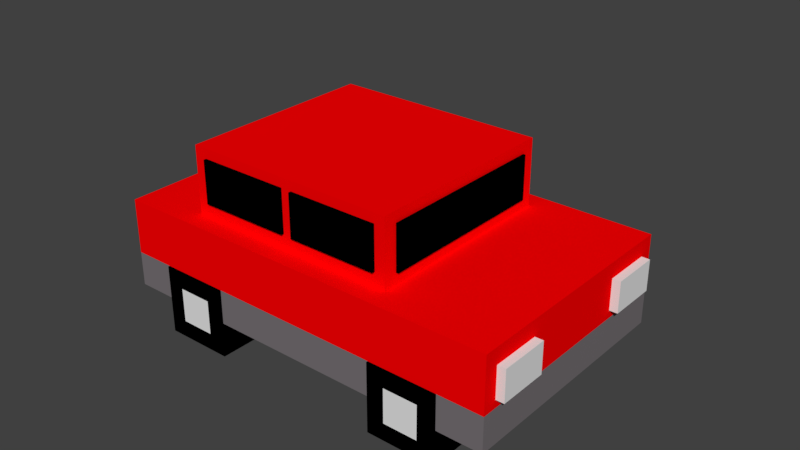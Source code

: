 # Source: Car_Small.blend  (saved by Blender 2.78.0; exported with 4.5.12 LTS)
import bpy
from mathutils import Matrix  # noqa: F401  (used for matrix-valued properties, if any)

bpy.ops.wm.read_factory_settings(use_empty=True)
scene = bpy.context.scene
scene.name = 'Scene'

# ---- collections
col_collection_9 = bpy.data.collections.new('Collection 9'); scene.collection.children.link(col_collection_9)

# ---- materials (node trees are filled in below, after node groups)
mat_black = bpy.data.materials.new('Black')
mat_black.alpha_threshold = 0.0
mat_black.use_transparent_shadow = False
mat_black.diffuse_color = (0.0, 0.0, 0.0, 1.0)
mat_black.roughness = 0.5
mat_gray = bpy.data.materials.new('Gray')
mat_gray.alpha_threshold = 0.0
mat_gray.use_transparent_shadow = False
mat_gray.diffuse_color = (0.1845, 0.166, 0.1762, 1.0)
mat_gray.roughness = 0.5
mat_red = bpy.data.materials.new('Red')
mat_red.alpha_threshold = 0.0
mat_red.use_transparent_shadow = False
mat_red.diffuse_color = (1.0, 0.0, 0.0008594, 1.0)
mat_red.roughness = 0.5
mat_white = bpy.data.materials.new('White')
mat_white.alpha_threshold = 0.0
mat_white.use_transparent_shadow = False
mat_white.roughness = 0.5

# ---- material node trees

# ---- world
world_world = bpy.data.worlds.new('World'); scene.world = world_world
world_world.color = (0.05088, 0.05088, 0.05088)
world_world.use_sun_shadow = False
world_world.sun_shadow_jitter_overblur = 0.0
world_world.cycles.sampling_method = 'MANUAL'

# ---- meshes
me_car_small = bpy.data.meshes.new('Car Small')
me_car_small.from_pydata([(-1.61, 0.5037, -0.49), (-1.61, 0.2813, -0.49), (3.41e-06, 0.5037, -0.49), (3.41e-06, 0.2813, -0.49), (-1.75, 0.9813, 1.216e-05), (-1.75, 0.2813, 9.637e-06), (-1.75, 0.9813, -0.7), (-1.75, 0.2813, -0.7), (-1.61, 0.2813, 0.35), (3.41e-06, 0.1413, -0.49), (-1.61, 0.1413, -0.49), (-0.448, 0.2813, -0.217), (-0.448, 0.001342, -0.217), (-0.448, 0.2813, -0.497), (-0.448, 0.001343, -0.497), (-0.168, 0.2813, -0.217), (-0.168, 0.001342, -0.217), (-0.168, 0.2813, -0.497), (-0.168, 0.001343, -0.497), (-1.148, 0.001343, -0.497), (-1.148, 0.2813, -0.497), (-1.148, 0.001342, -0.217), (-1.148, 0.2813, -0.217), (-1.428, 0.001343, -0.497), (-1.428, 0.2813, -0.497), (-1.428, 0.001342, -0.217), (-1.428, 0.2813, -0.217), (-1.675e-07, 0.1413, 2.19e-05), (-1.675e-07, 0.5037, 2.819e-05), (-1.61, 0.5037, 1.644e-05), (-1.61, 0.1413, 1.015e-05), (-1.61, 0.2813, 1.065e-05), (-1.675e-07, 0.2813, 2.241e-05), (-1.218, 0.07134, -0.497), (-1.218, 0.2113, -0.497), (-1.358, 0.2113, -0.497), (-1.358, 0.07134, -0.497), (-0.238, 0.07134, -0.497), (-0.238, 0.2113, -0.497), (-0.378, 0.2113, -0.497), (-0.378, 0.07134, -0.497), (-1.152, 0.5037, -0.49), (-0.2775, 0.5037, -0.49), (-0.2775, 0.5037, 2.617e-05), (-1.152, 0.5037, 1.978e-05), (-1.152, 0.7728, 1.976e-05), (-0.2775, 0.7728, 2.615e-05), (-0.2775, 0.5037, -0.4072), (-1.152, 0.5037, -0.4072), (-1.152, 0.7728, -0.4072), (-0.2775, 0.7728, -0.4072), (-1.51, 0.3128, -0.4336), (-1.51, 0.4384, -0.4336), (-1.51, 0.3128, -0.2336), (-1.51, 0.4384, -0.2336), (-1.643, 0.3128, -0.4336), (-1.643, 0.4384, -0.4336), (-1.643, 0.3128, -0.2336), (-1.643, 0.4384, -0.2336), (-1.162, 0.7277, 0.001694), (-1.162, 0.5492, 0.001695), (-1.162, 0.7277, -0.3513), (-1.162, 0.5492, -0.3513), (-1.025, 0.7277, 0.001695), (-1.025, 0.5492, 0.001695), (-1.025, 0.7277, -0.3513), (-1.025, 0.5492, -0.3513), (-1.11, 0.7336, -0.1197), (-1.11, 0.5608, -0.1197), (-1.11, 0.7336, -0.4192), (-1.11, 0.5608, -0.4192), (-0.7467, 0.7336, -0.1197), (-0.7467, 0.5608, -0.1197), (-0.7467, 0.7336, -0.4192), (-0.7467, 0.5608, -0.4192), (-0.7027, 0.7335, -0.1197), (-0.7027, 0.5608, -0.1197), (-0.7027, 0.7335, -0.4192), (-0.7027, 0.5608, -0.4192), (-0.3304, 0.7335, -0.1197), (-0.3304, 0.5608, -0.1197), (-0.3304, 0.7335, -0.4192), (-0.3304, 0.5608, -0.4192)], [(5, 8)], [(1, 0, 41, 42, 2, 3), (3, 2, 28, 32), (1, 3, 9, 10), (3, 32, 27, 9), (11, 15, 17, 13), (16, 12, 14, 18), (13, 17, 38, 39), (12, 11, 13, 14), (16, 15, 11, 12), (18, 17, 15, 16), (19, 20, 22, 21), (21, 22, 26, 25), (25, 26, 24, 23), (24, 20, 34, 35), (21, 25, 23, 19), (26, 22, 20, 24), (27, 30, 10, 9), (43, 28, 2, 42, 47), (30, 31, 1, 10), (31, 29, 0, 1), (36, 35, 34, 33), (23, 24, 35, 36), (20, 19, 33, 34), (19, 23, 36, 33), (40, 39, 38, 37), (14, 13, 39, 40), (17, 18, 37, 38), (18, 14, 40, 37), (30, 27, 32, 28, 43, 44, 29, 31), (29, 44, 48, 41, 0), (41, 48, 47, 42), (47, 48, 49, 50), (43, 47, 50, 46), (44, 43, 46, 45), (49, 45, 46, 50), (48, 44, 45, 49), (51, 52, 54, 53), (53, 54, 58, 57), (57, 58, 56, 55), (55, 56, 52, 51), (53, 57, 55, 51), (58, 54, 52, 56), (59, 61, 62, 60), (61, 65, 66, 62), (65, 63, 64, 66), (63, 59, 60, 64), (61, 59, 63, 65), (66, 64, 60, 62), (67, 69, 70, 68), (69, 73, 74, 70), (73, 71, 72, 74), (71, 67, 68, 72), (69, 67, 71, 73), (74, 72, 68, 70), (75, 77, 78, 76), (77, 81, 82, 78), (81, 79, 80, 82), (79, 75, 76, 80), (77, 75, 79, 81), (82, 80, 76, 78)])
me_car_small.polygons.foreach_set('material_index', [2, 2, 1, 1, 0, 0, 0, 0, 0, 0, 0, 0, 0, 0, 0, 0, 2, 2, 1, 2, 3, 0, 0, 0, 3, 0, 0, 0, 2, 2, 2, 2, 2, 2, 2, 2, 3, 3, 3, 3, 3, 3, 0, 0, 0, 0, 0, 0, 0, 0, 0, 0, 0, 0, 0, 0, 0, 0, 0, 0])
me_car_small.materials.append(mat_black)
me_car_small.materials.append(mat_gray)
me_car_small.materials.append(mat_red)
me_car_small.materials.append(mat_white)
me_car_small.use_remesh_preserve_volume = False
me_car_small.use_remesh_preserve_attributes = False
me_car_small.use_mirror_vertex_groups = False
me_car_small.update()

# ---- objects
ob_car_small = bpy.data.objects.new('Car Small', me_car_small)

# ---- transforms, parenting, visibility, modifiers, constraints
ob_car_small.location = (0.0, -2.241e-05, -1.016e-05)
ob_car_small.rotation_euler = (1.571, -0.0, -3.142)
ob_car_small.lineart.crease_threshold = 0.0
_m = ob_car_small.modifiers.new('Mirror', 'MIRROR')
_m.use_axis = (False, False, True)

# ---- collection membership
col_collection_9.objects.link(ob_car_small)

# ---- scene / render settings (as saved in the file)
scene.frame_start = 1; scene.frame_end = 250; scene.frame_set(1)
scene.render.engine = 'BLENDER_EEVEE_NEXT'
scene.render.resolution_percentage = 50
scene.render.dither_intensity = 0.0
scene.cycles.use_denoising = False
scene.cycles.samples = 128
scene.cycles.sampling_pattern = 'TABULATED_SOBOL'
scene.cycles.light_sampling_threshold = 0.0
scene.cycles.use_adaptive_sampling = False
scene.cycles.use_light_tree = False
scene.cycles.blur_glossy = 0.0
scene.cycles.sample_clamp_indirect = 0.0
scene.view_settings.view_transform = 'Standard'
bpy.context.view_layer.update()

# ---- added for rendering (the .blend has no active camera and no usable light): camera, sun
cam_auto = bpy.data.cameras.new('AutoCamera')
cam_auto.lens = 50.0
cam_auto.sensor_width = 36.0
cam_auto.clip_end = 1000.0
ob_auto_camera = bpy.data.objects.new('AutoCamera', cam_auto)
scene.collection.objects.link(ob_auto_camera)
ob_auto_camera.location = (3.1381, -2.71574, 2.30182)
ob_auto_camera.rotation_euler = (1.09748, -7.21219e-08, 0.694738)
scene.camera = ob_auto_camera
light_auto_sun = bpy.data.lights.new('AutoSun', 'SUN')
light_auto_sun.energy = 3.0
light_auto_sun.angle = 0.0523599
ob_auto_sun = bpy.data.objects.new('AutoSun', light_auto_sun)
scene.collection.objects.link(ob_auto_sun)
ob_auto_sun.rotation_euler = (0.872665, 0.174533, 0.523599)
bpy.context.view_layer.update()
